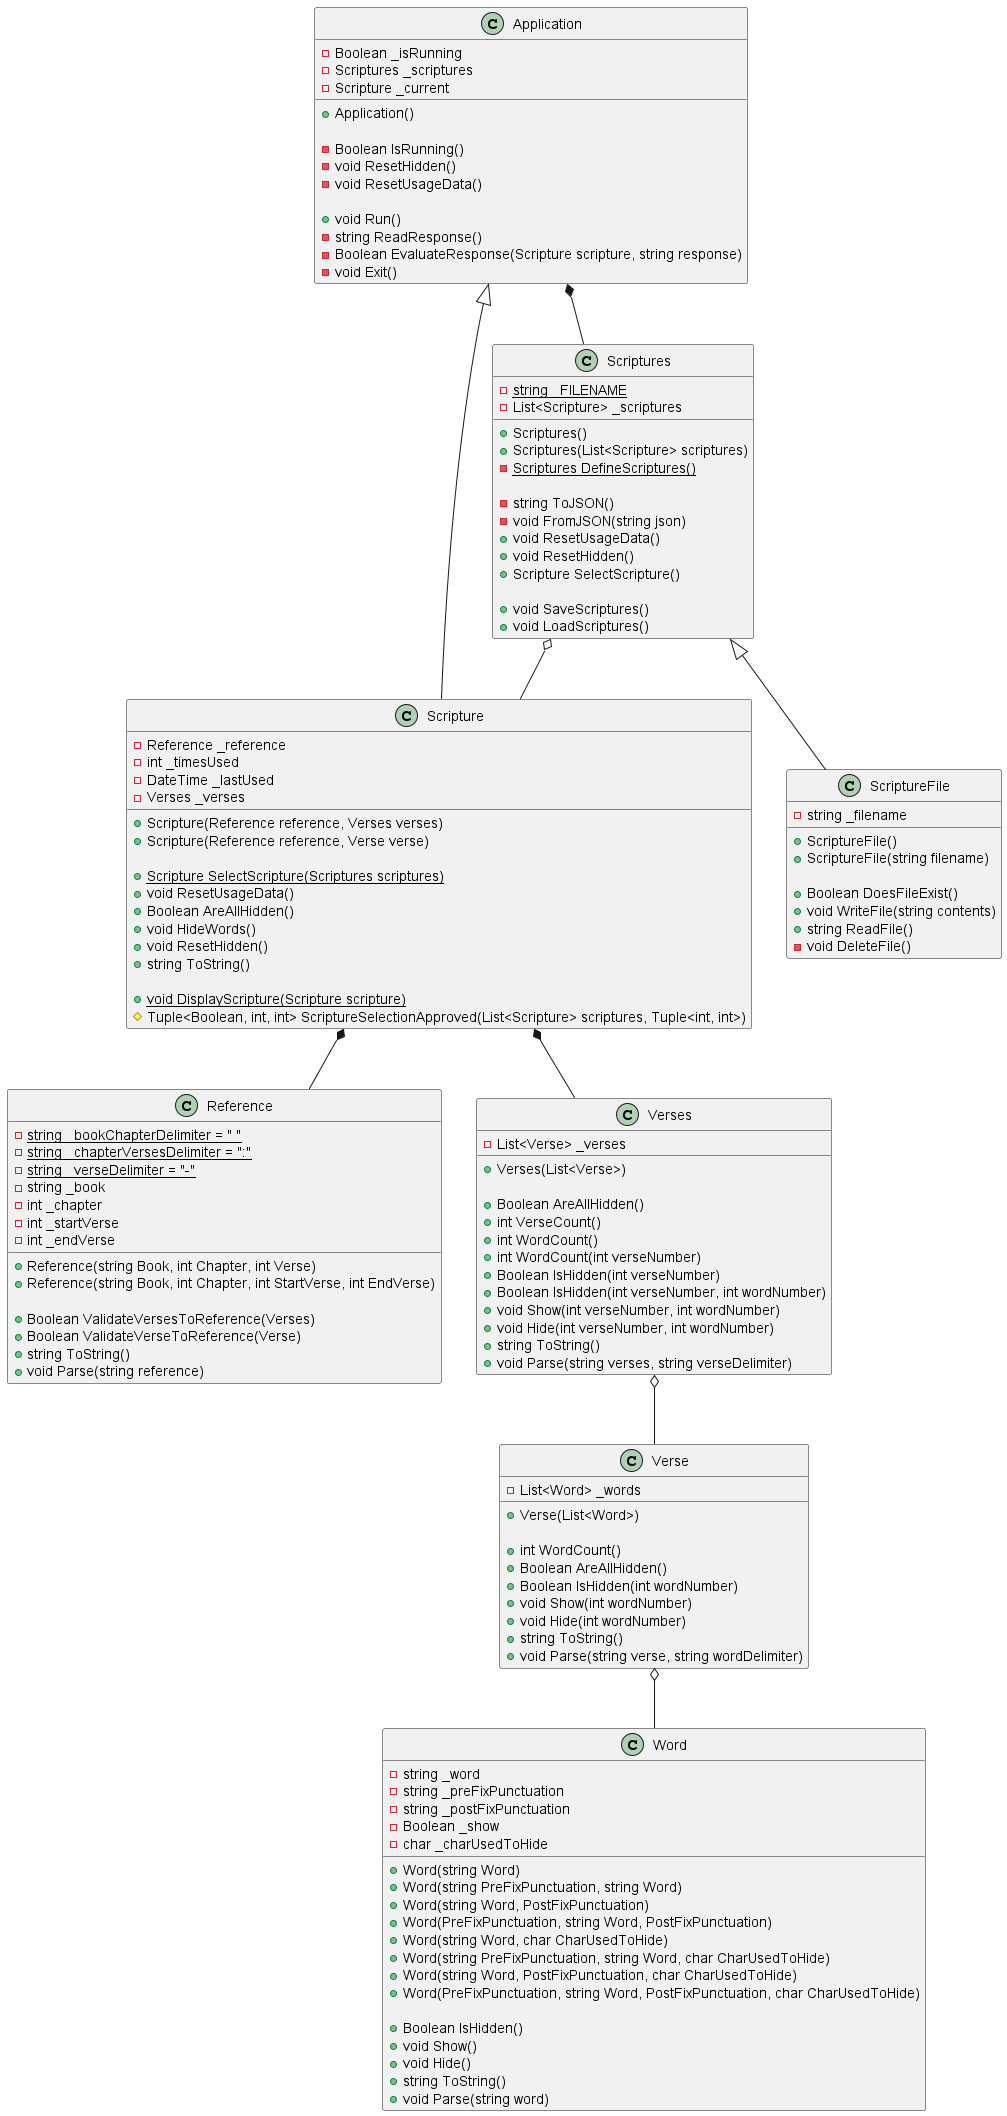

The diagram above was rendered by PlantUML. Its source (embedded in the PNG):
@startuml

class Application
{
    - Boolean _isRunning
    - Scriptures _scriptures
    - Scripture _current

    + Application()

    - Boolean IsRunning()
    - void ResetHidden()
    - void ResetUsageData()

    + void Run()
    - string ReadResponse()
    - Boolean EvaluateResponse(Scripture scripture, string response)
    - void Exit()
}
Application *-- Scriptures
Application <|-- Scripture

class Scriptures
{
    {static} - string _FILENAME
    - List<Scripture> _scriptures

    + Scriptures()
    + Scriptures(List<Scripture> scriptures)
    {static} - Scriptures DefineScriptures()

    - string ToJSON()
    - void FromJSON(string json)
    + void ResetUsageData()
    + void ResetHidden()
    + Scripture SelectScripture()

    + void SaveScriptures()
    + void LoadScriptures()
}
Scriptures o-- Scripture
Scriptures <|-- ScriptureFile

class Scripture
{
    - Reference _reference
    - int _timesUsed
    - DateTime _lastUsed
    - Verses _verses

    + Scripture(Reference reference, Verses verses)
    + Scripture(Reference reference, Verse verse)

    {static} + Scripture SelectScripture(Scriptures scriptures)
    + void ResetUsageData()
    + Boolean AreAllHidden()
    + void HideWords()
    + void ResetHidden()
    + string ToString()

    {static} + void DisplayScripture(Scripture scripture)
    # Tuple<Boolean, int, int> ScriptureSelectionApproved(List<Scripture> scriptures, Tuple<int, int>)
}
Scripture *-- Reference
Scripture *-- Verses

class Reference
{
    {static} - string _bookChapterDelimiter = " "
    {static} - string _chapterVersesDelimiter = ":"
    {static} - string _verseDelimiter = "-"
    - string _book
    - int _chapter
    - int _startVerse
    - int _endVerse

    + Reference(string Book, int Chapter, int Verse)
    + Reference(string Book, int Chapter, int StartVerse, int EndVerse)

    + Boolean ValidateVersesToReference(Verses)
    + Boolean ValidateVerseToReference(Verse)
    + string ToString()
    + void Parse(string reference)
}

class Verses
{
    - List<Verse> _verses

    + Verses(List<Verse>)

    + Boolean AreAllHidden()
    + int VerseCount()
    + int WordCount()
    + int WordCount(int verseNumber)
    + Boolean IsHidden(int verseNumber)
    + Boolean IsHidden(int verseNumber, int wordNumber)
    + void Show(int verseNumber, int wordNumber)
    + void Hide(int verseNumber, int wordNumber)
    + string ToString()
    + void Parse(string verses, string verseDelimiter)
}
Verses o-- Verse

class Verse
{
    - List<Word> _words

    + Verse(List<Word>)

    + int WordCount()
    + Boolean AreAllHidden()
    + Boolean IsHidden(int wordNumber)
    + void Show(int wordNumber)
    + void Hide(int wordNumber)
    + string ToString()
    + void Parse(string verse, string wordDelimiter)
}
Verse o-- Word

class Word
{
    - string _word
    - string _preFixPunctuation
    - string _postFixPunctuation
    - Boolean _show
    - char _charUsedToHide

    + Word(string Word)
    + Word(string PreFixPunctuation, string Word)
    + Word(string Word, PostFixPunctuation)
    + Word(PreFixPunctuation, string Word, PostFixPunctuation)
    + Word(string Word, char CharUsedToHide)
    + Word(string PreFixPunctuation, string Word, char CharUsedToHide)
    + Word(string Word, PostFixPunctuation, char CharUsedToHide)
    + Word(PreFixPunctuation, string Word, PostFixPunctuation, char CharUsedToHide)

    + Boolean IsHidden()
    + void Show()
    + void Hide()
    + string ToString()
    + void Parse(string word)
}

class ScriptureFile
{
    - string _filename

    + ScriptureFile()
    + ScriptureFile(string filename)

    + Boolean DoesFileExist()
    + void WriteFile(string contents)
    + string ReadFile()
    - void DeleteFile()
}

@enduml